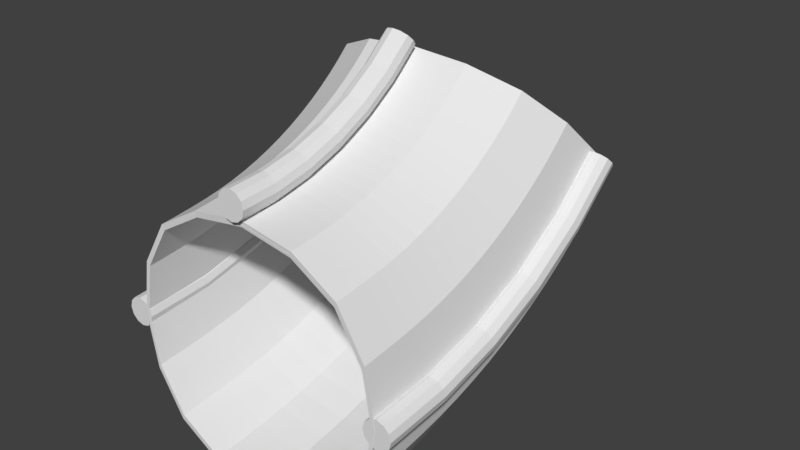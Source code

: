 # Source: DownwardCurveV2.blend  (saved by Blender 2.78.0; exported with 4.5.12 LTS)
import bpy
from mathutils import Matrix  # noqa: F401  (used for matrix-valued properties, if any)

bpy.ops.wm.read_factory_settings(use_empty=True)
scene = bpy.context.scene
scene.name = 'Scene'

# ---- collections
col_collection_1 = bpy.data.collections.new('Collection 1'); scene.collection.children.link(col_collection_1)

# ---- world
world_world = bpy.data.worlds.new('World'); scene.world = world_world
world_world.color = (0.05088, 0.05088, 0.05088)
world_world.use_sun_shadow = False
world_world.sun_shadow_jitter_overblur = 0.0
world_world.cycles.sampling_method = 'MANUAL'

# ---- meshes
me_torus = bpy.data.meshes.new('Torus')
me_torus.from_pydata([(1.05, 0.0, 0.0), (1.043, 0.0, 0.025), (1.025, 0.0, 0.0433), (1.0, 0.0, 0.05), (0.975, 0.0, 0.0433), (0.9567, 0.0, 0.025), (0.95, 0.0, 6.123e-18), (0.9567, 0.0, -0.025), (0.975, 0.0, -0.0433), (1.0, 0.0, -0.05), (1.025, 0.0, -0.0433), (1.043, 0.0, -0.025), (1.041, 0.1371, 0.0), (1.034, 0.1362, 0.025), (1.016, 0.1338, 0.0433), (0.9914, 0.1305, 0.05), (0.9667, 0.1273, 0.0433), (0.9485, 0.1249, 0.025), (0.9419, 0.124, 6.123e-18), (0.9485, 0.1249, -0.025), (0.9667, 0.1273, -0.0433), (0.9914, 0.1305, -0.05), (1.016, 0.1338, -0.0433), (1.034, 0.1362, -0.025), (1.014, 0.2718, 0.0), (1.008, 0.27, 0.025), (0.9901, 0.2653, 0.0433), (0.9659, 0.2588, 0.05), (0.9418, 0.2523, 0.0433), (0.9241, 0.2476, 0.025), (0.9176, 0.2459, 6.123e-18), (0.9241, 0.2476, -0.025), (0.9418, 0.2523, -0.0433), (0.9659, 0.2588, -0.05), (0.9901, 0.2653, -0.0433), (1.008, 0.27, -0.025), (0.9701, 0.4018, 0.0), (0.9639, 0.3993, 0.025), (0.947, 0.3923, 0.0433), (0.9239, 0.3827, 0.05), (0.9008, 0.3731, 0.0433), (0.8839, 0.3661, 0.025), (0.8777, 0.3635, 6.123e-18), (0.8839, 0.3661, -0.025), (0.9008, 0.3731, -0.0433), (0.9239, 0.3827, -0.05), (0.947, 0.3923, -0.0433), (0.9639, 0.3993, -0.025), (0.9093, 0.525, 0.0), (0.9035, 0.5217, 0.025), (0.8877, 0.5125, 0.0433), (0.866, 0.5, 0.05), (0.8444, 0.4875, 0.0433), (0.8285, 0.4783, 0.025), (0.8227, 0.475, 6.123e-18), (0.8285, 0.4783, -0.025), (0.8444, 0.4875, -0.0433), (0.866, 0.5, -0.05), (0.8877, 0.5125, -0.0433), (0.9035, 0.5217, -0.025), (0.833, 0.6392, 0.0), (0.8277, 0.6351, 0.025), (0.8132, 0.624, 0.0433), (0.7934, 0.6088, 0.05), (0.7735, 0.5935, 0.0433), (0.759, 0.5824, 0.025), (0.7537, 0.5783, 6.123e-18), (0.759, 0.5824, -0.025), (0.7735, 0.5935, -0.0433), (0.7934, 0.6088, -0.05), (0.8132, 0.624, -0.0433), (0.8277, 0.6351, -0.025), (0.7425, 0.7425, 0.0), (0.7377, 0.7377, 0.025), (0.7248, 0.7248, 0.0433), (0.7071, 0.7071, 0.05), (0.6894, 0.6894, 0.0433), (0.6765, 0.6765, 0.025), (0.6718, 0.6718, 6.123e-18), (0.6765, 0.6765, -0.025), (0.6894, 0.6894, -0.0433), (0.7071, 0.7071, -0.05), (0.7248, 0.7248, -0.0433), (0.7377, 0.7377, -0.025)], [], [(0, 12, 13, 1), (1, 13, 14, 2), (2, 14, 15, 3), (3, 15, 16, 4), (4, 16, 17, 5), (5, 17, 18, 6), (6, 18, 19, 7), (7, 19, 20, 8), (8, 20, 21, 9), (9, 21, 22, 10), (10, 22, 23, 11), (0, 11, 23, 12), (12, 24, 25, 13), (13, 25, 26, 14), (14, 26, 27, 15), (15, 27, 28, 16), (16, 28, 29, 17), (17, 29, 30, 18), (18, 30, 31, 19), (19, 31, 32, 20), (20, 32, 33, 21), (21, 33, 34, 22), (22, 34, 35, 23), (23, 35, 24, 12), (24, 36, 37, 25), (25, 37, 38, 26), (26, 38, 39, 27), (27, 39, 40, 28), (28, 40, 41, 29), (29, 41, 42, 30), (30, 42, 43, 31), (31, 43, 44, 32), (32, 44, 45, 33), (33, 45, 46, 34), (34, 46, 47, 35), (35, 47, 36, 24), (36, 48, 49, 37), (37, 49, 50, 38), (38, 50, 51, 39), (39, 51, 52, 40), (40, 52, 53, 41), (41, 53, 54, 42), (42, 54, 55, 43), (43, 55, 56, 44), (44, 56, 57, 45), (45, 57, 58, 46), (46, 58, 59, 47), (47, 59, 48, 36), (48, 60, 61, 49), (49, 61, 62, 50), (50, 62, 63, 51), (51, 63, 64, 52), (52, 64, 65, 53), (53, 65, 66, 54), (54, 66, 67, 55), (55, 67, 68, 56), (56, 68, 69, 57), (57, 69, 70, 58), (58, 70, 71, 59), (59, 71, 60, 48), (60, 72, 73, 61), (61, 73, 74, 62), (62, 74, 75, 63), (63, 75, 76, 64), (64, 76, 77, 65), (65, 77, 78, 66), (66, 78, 79, 67), (67, 79, 80, 68), (68, 80, 81, 69), (69, 81, 82, 70), (70, 82, 83, 71), (71, 83, 72, 60), (0, 1, 2, 3, 4, 5, 6, 7, 8, 9, 10, 11), (73, 72, 83, 82, 81, 80, 79, 78, 77, 76, 75, 74)])
me_torus.use_remesh_preserve_volume = False
me_torus.use_remesh_preserve_attributes = False
me_torus.use_mirror_vertex_groups = False
me_torus.update()
me_circle_000 = bpy.data.meshes.new('Circle.000')
me_circle_000.from_pydata([(0.3605, 0.9459, -0.3754), (0.3155, 0.8882, -0.3754), (0.2165, 1.064, -0.3471), (0.4083, 1.001, -0.3754), (0.5046, 0.8276, -0.3471), (0.4652, 0.7772, -0.3471), (0.1658, 0.9992, -0.3471), (0.2702, 1.126, -0.3471), (0.5464, 0.8761, -0.3471), (0.1981, 0.7028, -0.3754), (0.1652, 0.6375, -0.3754), (0.03377, 0.7907, -0.3471), (0.2342, 0.7665, -0.3754), (0.3625, 0.615, -0.3471), (0.3337, 0.5578, -0.3471), (-0.003252, 0.7172, -0.3471), (0.07434, 0.8623, -0.3471), (0.3941, 0.6707, -0.3471), (0.08628, 0.4328, -0.3754), (0.06676, 0.3623, -0.3754), (-0.09207, 0.4869, -0.3471), (0.1092, 0.5023, -0.3754), (0.2646, 0.3787, -0.3471), (0.2475, 0.317, -0.3471), (-0.114, 0.4076, -0.3471), (-0.06624, 0.5651, -0.3471), (0.2847, 0.4395, -0.3471), (0.02836, 0.1461, -0.3754), (0.02027, 0.07316, -0.3754), (-0.1572, 0.1644, -0.3471), (0.03822, 0.2188, -0.3754), (0.2139, 0.1279, -0.3471), (0.2069, 0.06401, -0.3471), (-0.1663, 0.0823, -0.3471), (-0.1461, 0.2461, -0.3471), (0.2226, 0.1914, -0.3471), (0.3605, 0.9459, 0.4718), (0.5046, 0.8276, 0.4435), (0.4083, 1.001, 0.4718), (0.2165, 1.064, 0.4435), (0.3155, 0.8882, 0.4718), (0.4652, 0.7772, 0.4435), (0.5464, 0.8761, 0.4435), (0.2702, 1.126, 0.4435), (0.1658, 0.9992, 0.4435), (0.1981, 0.7028, 0.4718), (0.3625, 0.615, 0.4435), (0.2342, 0.7665, 0.4718), (0.03377, 0.7907, 0.4435), (0.1652, 0.6375, 0.4718), (0.3337, 0.5578, 0.4435), (0.3941, 0.6707, 0.4435), (0.07434, 0.8623, 0.4435), (-0.003252, 0.7172, 0.4435), (0.08628, 0.4328, 0.4718), (0.2646, 0.3787, 0.4435), (0.1092, 0.5023, 0.4718), (-0.09207, 0.4869, 0.4435), (0.06676, 0.3623, 0.4718), (0.2475, 0.317, 0.4435), (0.2847, 0.4395, 0.4435), (-0.06624, 0.5651, 0.4435), (-0.114, 0.4076, 0.4435), (0.02836, 0.1461, 0.4718), (0.2139, 0.1279, 0.4435), (0.03822, 0.2188, 0.4718), (-0.1572, 0.1644, 0.4435), (0.02027, 0.07316, 0.4718), (0.2069, 0.06401, 0.4435), (0.2226, 0.1914, 0.4435), (-0.1461, 0.2461, 0.4435), (-0.1663, 0.0823, 0.4435), (0.7207, 0.6503, 0.0482), (0.6967, 0.67, -0.1212), (0.7536, 0.6884, 0.0482), (0.6967, 0.67, 0.2176), (0.6897, 0.6106, 0.0482), (0.6648, 0.6291, -0.1212), (0.7305, 0.7092, -0.1212), (0.7305, 0.7092, 0.2176), (0.6648, 0.6291, 0.2176), (0.6091, 0.4832, 0.0482), (0.5817, 0.4978, -0.1212), (0.6338, 0.527, 0.0482), (0.5817, 0.4978, 0.2176), (0.5864, 0.4383, 0.0482), (0.5583, 0.4515, -0.1212), (0.6072, 0.543, -0.1212), (0.6072, 0.543, 0.2176), (0.5583, 0.4515, 0.2176), (0.5322, 0.2976, 0.0482), (0.5024, 0.3066, -0.1212), (0.5479, 0.3453, 0.0482), (0.5024, 0.3066, 0.2176), (0.5187, 0.2491, 0.0482), (0.4886, 0.2566, -0.1212), (0.5187, 0.3558, -0.1212), (0.5187, 0.3558, 0.2176), (0.4886, 0.2566, 0.2176), (0.0003479, 1.241, 0.0482), (0.02436, 1.222, -0.1212), (-0.05875, 1.166, 0.0482), (0.02436, 1.222, 0.2176), (0.06308, 1.314, 0.0482), (0.0861, 1.293, -0.1212), (-0.0338, 1.147, -0.1212), (-0.0338, 1.147, 0.2176), (0.0861, 1.293, 0.2176), (0.4923, 0.1005, 0.0482), (0.4614, 0.1035, -0.1212), (0.4991, 0.1504, 0.0482), (0.4614, 0.1035, 0.2176), (0.4868, 0.0503, 0.0482), (0.4557, 0.05182, -0.1212), (0.4684, 0.155, -0.1212), (0.4684, 0.155, 0.2176), (0.4557, 0.05182, 0.2176), (-0.2128, 0.9225, 0.0482), (-0.1854, 0.9078, -0.1212), (-0.256, 0.8367, 0.0482), (-0.1854, 0.9078, 0.2176), (-0.1654, 1.006, 0.0482), (-0.1388, 0.9901, -0.1212), (-0.2279, 0.8234, -0.1212), (-0.2279, 0.8234, 0.2176), (-0.1388, 0.9901, 0.2176), (-0.3596, 0.5681, 0.0482), (-0.3299, 0.559, -0.1212), (-0.3852, 0.4755, 0.0482), (-0.3299, 0.559, 0.2176), (-0.3295, 0.6593, 0.0482), (-0.3002, 0.6488, -0.1212), (-0.3551, 0.4679, -0.1212), (-0.3551, 0.4679, 0.2176), (-0.3002, 0.6488, 0.2176), (-0.4356, 0.1918, 0.0482), (-0.4047, 0.1888, -0.1212), (-0.4462, 0.09602, 0.0482), (-0.4047, 0.1888, 0.2176), (-0.4227, 0.2871, 0.0482), (-0.3919, 0.2826, -0.1212), (-0.4151, 0.0945, -0.1212), (-0.4151, 0.0945, 0.2176), (-0.3919, 0.2826, 0.2176), (0.3718, 0.9453, -0.3754), (0.3268, 0.8876, -0.3754), (0.2277, 1.064, -0.3471), (0.4196, 1.001, -0.3754), (0.5159, 0.8271, -0.3471), (0.4765, 0.7766, -0.3471), (0.1771, 0.9987, -0.3471), (0.2815, 1.126, -0.3471), (0.5577, 0.8756, -0.3471), (0.2094, 0.7023, -0.3754), (0.1765, 0.6369, -0.3754), (0.04504, 0.7902, -0.3471), (0.2455, 0.766, -0.3754), (0.3738, 0.6145, -0.3471), (0.345, 0.5573, -0.3471), (0.008024, 0.7166, -0.3471), (0.08562, 0.8618, -0.3471), (0.4053, 0.6702, -0.3471), (0.09756, 0.4323, -0.3754), (0.07804, 0.3617, -0.3754), (-0.08079, 0.4864, -0.3471), (0.1205, 0.5018, -0.3754), (0.2759, 0.3782, -0.3471), (0.2588, 0.3165, -0.3471), (-0.1028, 0.407, -0.3471), (-0.05497, 0.5646, -0.3471), (0.296, 0.439, -0.3471), (0.03963, 0.1456, -0.3754), (0.03155, 0.07263, -0.3754), (-0.146, 0.1639, -0.3471), (0.04949, 0.2182, -0.3754), (0.2252, 0.1273, -0.3471), (0.2181, 0.06348, -0.3471), (-0.1551, 0.08177, -0.3471), (-0.1349, 0.2456, -0.3471), (0.2338, 0.1909, -0.3471), (0.3718, 0.9453, 0.4718), (0.5159, 0.8271, 0.4435), (0.4196, 1.001, 0.4718), (0.2277, 1.064, 0.4435), (0.3268, 0.8876, 0.4718), (0.4765, 0.7766, 0.4435), (0.5577, 0.8756, 0.4435), (0.2815, 1.126, 0.4435), (0.1771, 0.9987, 0.4435), (0.2094, 0.7023, 0.4718), (0.3738, 0.6145, 0.4435), (0.2455, 0.766, 0.4718), (0.04504, 0.7902, 0.4435), (0.1765, 0.6369, 0.4718), (0.345, 0.5573, 0.4435), (0.4053, 0.6702, 0.4435), (0.08562, 0.8618, 0.4435), (0.008024, 0.7166, 0.4435), (0.09756, 0.4323, 0.4718), (0.2759, 0.3782, 0.4435), (0.1205, 0.5018, 0.4718), (-0.08079, 0.4864, 0.4435), (0.07804, 0.3617, 0.4718), (0.2588, 0.3165, 0.4435), (0.296, 0.439, 0.4435), (-0.05497, 0.5646, 0.4435), (-0.1028, 0.407, 0.4435), (0.03963, 0.1456, 0.4718), (0.2252, 0.1273, 0.4435), (0.04949, 0.2182, 0.4718), (-0.146, 0.1639, 0.4435), (0.03155, 0.07263, 0.4718), (0.2181, 0.06348, 0.4435), (0.2338, 0.1909, 0.4435), (-0.1349, 0.2456, 0.4435), (-0.1551, 0.08177, 0.4435), (0.732, 0.6498, 0.0482), (0.708, 0.6695, -0.1212), (0.7648, 0.6879, 0.0482), (0.708, 0.6695, 0.2176), (0.701, 0.6101, 0.0482), (0.6761, 0.6286, -0.1212), (0.7418, 0.7087, -0.1212), (0.7418, 0.7087, 0.2176), (0.6761, 0.6286, 0.2176), (0.6203, 0.4827, 0.0482), (0.5929, 0.4973, -0.1212), (0.6451, 0.5265, 0.0482), (0.5929, 0.4973, 0.2176), (0.5977, 0.4377, 0.0482), (0.5696, 0.451, -0.1212), (0.6185, 0.5424, -0.1212), (0.6185, 0.5424, 0.2176), (0.5696, 0.451, 0.2176), (0.5434, 0.297, 0.0482), (0.5137, 0.306, -0.1212), (0.5592, 0.3448, 0.0482), (0.5137, 0.306, 0.2176), (0.53, 0.2485, 0.0482), (0.4999, 0.2561, -0.1212), (0.53, 0.3553, -0.1212), (0.53, 0.3553, 0.2176), (0.4999, 0.2561, 0.2176), (0.01162, 1.241, 0.0482), (0.03563, 1.221, -0.1212), (-0.04747, 1.165, 0.0482), (0.03563, 1.221, 0.2176), (0.07436, 1.314, 0.0482), (0.09737, 1.293, -0.1212), (-0.02252, 1.147, -0.1212), (-0.02252, 1.147, 0.2176), (0.09737, 1.293, 0.2176), (0.5036, 0.09994, 0.0482), (0.4727, 0.103, -0.1212), (0.5104, 0.1499, 0.0482), (0.4727, 0.103, 0.2176), (0.498, 0.04976, 0.0482), (0.4669, 0.05129, -0.1212), (0.4797, 0.1544, -0.1212), (0.4797, 0.1544, 0.2176), (0.4669, 0.05129, 0.2176), (-0.2015, 0.922, 0.0482), (-0.1741, 0.9073, -0.1212), (-0.2447, 0.8362, 0.0482), (-0.1741, 0.9073, 0.2176), (-0.1542, 1.006, 0.0482), (-0.1275, 0.9896, -0.1212), (-0.2166, 0.8229, -0.1212), (-0.2166, 0.8229, 0.2176), (-0.1275, 0.9896, 0.2176), (-0.3483, 0.5675, 0.0482), (-0.3186, 0.5585, -0.1212), (-0.3739, 0.475, 0.0482), (-0.3186, 0.5585, 0.2176), (-0.3182, 0.6587, 0.0482), (-0.2889, 0.6483, -0.1212), (-0.3438, 0.4674, -0.1212), (-0.3438, 0.4674, 0.2176), (-0.2889, 0.6483, 0.2176), (-0.4243, 0.1913, 0.0482), (-0.3934, 0.1882, -0.1212), (-0.435, 0.09549, 0.0482), (-0.3934, 0.1882, 0.2176), (-0.4114, 0.2866, 0.0482), (-0.3807, 0.2821, -0.1212), (-0.4039, 0.09396, -0.1212), (-0.4039, 0.09396, 0.2176), (-0.3807, 0.2821, 0.2176), (0.5899, 0.6846, -0.2624), (0.6246, 0.7291, -0.2624), (0.6615, 0.7718, -0.2624), (0.4741, 0.4914, -0.2624), (0.4995, 0.5418, -0.2624), (0.5273, 0.5909, -0.2624), (0.3982, 0.2793, -0.2624), (0.4133, 0.3336, -0.2624), (0.4309, 0.3872, -0.2624), (0.3624, 0.05639, -0.2624), (0.3686, 0.1127, -0.2624), (0.3762, 0.1686, -0.2624), (0.04105, 1.092, -0.2624), (0.09639, 1.163, -0.2624), (0.1551, 1.231, -0.2624), (-0.1437, 0.7836, -0.2624), (-0.1032, 0.8639, -0.2624), (-0.05887, 0.9422, -0.2624), (-0.2647, 0.4453, -0.2624), (-0.2407, 0.532, -0.2624), (-0.2125, 0.6174, -0.2624), (-0.3218, 0.08992, -0.2624), (-0.3119, 0.1796, -0.2624), (-0.2998, 0.2689, -0.2624), (0.327, 1.186, -0.3471), (0.4588, 1.054, -0.3754), (0.5906, 0.9225, -0.3471), (0.1184, 0.9319, -0.3471), (0.2733, 0.8284, -0.3754), (0.4283, 0.7248, -0.3471), (-0.03662, 0.6419, -0.3471), (0.1356, 0.5706, -0.3754), (0.3078, 0.4993, -0.3471), (-0.1321, 0.3272, -0.3471), (0.05072, 0.2909, -0.3754), (0.2335, 0.2545, -0.3471), (-0.1744, -6.852e-08, -0.3471), (0.01307, -2.925e-08, -0.3754), (0.2006, 1.003e-08, -0.3471), (0.5899, 0.6846, 0.3588), (0.6246, 0.7291, 0.3588), (0.6615, 0.7718, 0.3588), (0.4741, 0.4914, 0.3588), (0.4995, 0.5418, 0.3588), (0.5273, 0.5909, 0.3588), (0.3982, 0.2793, 0.3588), (0.4133, 0.3336, 0.3588), (0.4309, 0.3872, 0.3588), (0.3624, 0.05639, 0.3588), (0.3686, 0.1127, 0.3588), (0.3762, 0.1686, 0.3588), (0.04105, 1.092, 0.3588), (0.09639, 1.163, 0.3588), (0.1551, 1.231, 0.3588), (-0.1437, 0.7836, 0.3588), (-0.1032, 0.8639, 0.3588), (-0.05887, 0.9422, 0.3588), (-0.2647, 0.4453, 0.3588), (-0.2407, 0.532, 0.3588), (-0.2125, 0.6174, 0.3588), (-0.3218, 0.08992, 0.3588), (-0.3119, 0.1796, 0.3588), (-0.2998, 0.2689, 0.3588), (0.327, 1.186, 0.4435), (0.4588, 1.054, 0.4718), (0.5906, 0.9225, 0.4435), (0.1184, 0.9319, 0.4435), (0.2733, 0.8284, 0.4718), (0.4283, 0.7248, 0.4435), (-0.03662, 0.6419, 0.4435), (0.1356, 0.5706, 0.4718), (0.3078, 0.4993, 0.4435), (-0.1321, 0.3272, 0.4435), (0.05072, 0.2909, 0.4718), (0.2335, 0.2545, 0.4435), (-0.1744, -6.852e-08, 0.4435), (0.01307, -2.925e-08, 0.4718), (0.2006, 1.003e-08, 0.4435), (0.7663, 0.7468, 0.2176), (0.7882, 0.7248, 0.0482), (0.7663, 0.7468, -0.1212), (0.6349, 0.5867, 0.2176), (0.6608, 0.5695, 0.0482), (0.6349, 0.5867, -0.1212), (0.4506, 6.24e-08, -0.1212), (0.4818, 6.895e-08, 0.0482), (0.4506, 6.24e-08, 0.2176), (-0.4244, -1.209e-07, 0.2176), (-0.4557, -1.274e-07, 0.0482), (-0.4244, -1.209e-07, -0.1212), (0.5373, 0.4042, 0.2176), (0.566, 0.3923, 0.0482), (0.5373, 0.4042, -0.1212), (0.1513, 1.362, -0.1212), (0.1293, 1.384, 0.0482), (0.1513, 1.362, 0.2176), (0.4772, 0.206, 0.2176), (0.5077, 0.2, 0.0482), (0.4772, 0.206, -0.1212), (-0.08823, 1.07, -0.1212), (-0.1141, 1.087, 0.0482), (-0.08823, 1.07, 0.2176), (-0.2662, 0.737, -0.1212), (-0.2949, 0.7489, 0.0482), (-0.2662, 0.737, 0.2176), (-0.3758, 0.3757, -0.1212), (-0.4063, 0.3818, 0.0482), (-0.3758, 0.3757, 0.2176), (0.6012, 0.6841, -0.2624), (0.6359, 0.7286, -0.2624), (0.6728, 0.7713, -0.2624), (0.4854, 0.4909, -0.2624), (0.5107, 0.5412, -0.2624), (0.5386, 0.5903, -0.2624), (0.4095, 0.2787, -0.2624), (0.4245, 0.3331, -0.2624), (0.4422, 0.3867, -0.2624), (0.3736, 0.05586, -0.2624), (0.3799, 0.1121, -0.2624), (0.3875, 0.1681, -0.2624), (0.05232, 1.091, -0.2624), (0.1077, 1.162, -0.2624), (0.1664, 1.23, -0.2624), (-0.1324, 0.783, -0.2624), (-0.09193, 0.8634, -0.2624), (-0.04759, 0.9416, -0.2624), (-0.2534, 0.4448, -0.2624), (-0.2294, 0.5315, -0.2624), (-0.2012, 0.6169, -0.2624), (-0.3106, 0.08939, -0.2624), (-0.3006, 0.1791, -0.2624), (-0.2885, 0.2684, -0.2624), (0.3383, 1.186, -0.3471), (0.47, 1.054, -0.3754), (0.6018, 0.922, -0.3471), (0.1297, 0.9314, -0.3471), (0.2846, 0.8278, -0.3754), (0.4396, 0.7243, -0.3471), (-0.02534, 0.6414, -0.3471), (0.1468, 0.57, -0.3754), (0.319, 0.4987, -0.3471), (-0.1208, 0.3267, -0.3471), (0.062, 0.2903, -0.3754), (0.2448, 0.254, -0.3471), (-0.1632, -0.0005324, -0.3471), (0.02434, -0.0005323, -0.3754), (0.2118, -0.0005323, -0.3471), (0.6012, 0.6841, 0.3588), (0.6359, 0.7286, 0.3588), (0.6728, 0.7713, 0.3588), (0.4854, 0.4909, 0.3588), (0.5107, 0.5412, 0.3588), (0.5386, 0.5903, 0.3588), (0.4095, 0.2787, 0.3588), (0.4245, 0.3331, 0.3588), (0.4422, 0.3867, 0.3588), (0.3736, 0.05586, 0.3588), (0.3799, 0.1121, 0.3588), (0.3875, 0.1681, 0.3588), (0.05232, 1.091, 0.3588), (0.1077, 1.162, 0.3588), (0.1664, 1.23, 0.3588), (-0.1324, 0.783, 0.3588), (-0.09193, 0.8634, 0.3588), (-0.04759, 0.9416, 0.3588), (-0.2534, 0.4448, 0.3588), (-0.2294, 0.5315, 0.3588), (-0.2012, 0.6169, 0.3588), (-0.3106, 0.08939, 0.3588), (-0.3006, 0.1791, 0.3588), (-0.2885, 0.2684, 0.3588), (0.3383, 1.186, 0.4435), (0.47, 1.054, 0.4718), (0.6018, 0.922, 0.4435), (0.1297, 0.9314, 0.4435), (0.2846, 0.8278, 0.4718), (0.4396, 0.7243, 0.4435), (-0.02534, 0.6414, 0.4435), (0.1468, 0.57, 0.4718), (0.319, 0.4987, 0.4435), (-0.1208, 0.3267, 0.4435), (0.062, 0.2903, 0.4718), (0.2448, 0.254, 0.4435), (-0.1632, -0.0005324, 0.4435), (0.02434, -0.0005323, 0.4718), (0.2118, -0.0005323, 0.4435), (0.7776, 0.7463, 0.2176), (0.7995, 0.7243, 0.0482), (0.7776, 0.7463, -0.1212), (0.6462, 0.5862, 0.2176), (0.672, 0.569, 0.0482), (0.6462, 0.5862, -0.1212), (0.4618, -0.0005322, -0.1212), (0.4931, -0.0005322, 0.0482), (0.4618, -0.0005322, 0.2176), (-0.4132, -0.0005324, 0.2176), (-0.4444, -0.0005324, 0.0482), (-0.4132, -0.0005324, -0.1212), (0.5486, 0.4036, 0.2176), (0.5773, 0.3917, 0.0482), (0.5486, 0.4036, -0.1212), (0.1625, 1.361, -0.1212), (0.1406, 1.383, 0.0482), (0.1625, 1.361, 0.2176), (0.4885, 0.2055, 0.2176), (0.519, 0.1994, 0.0482), (0.4885, 0.2055, -0.1212), (-0.07696, 1.069, -0.1212), (-0.1028, 1.087, 0.0482), (-0.07696, 1.069, 0.2176), (-0.2549, 0.7365, -0.1212), (-0.2836, 0.7484, 0.0482), (-0.2549, 0.7365, 0.2176), (-0.3645, 0.3752, -0.1212), (-0.395, 0.3812, 0.0482), (-0.3645, 0.3752, 0.2176), (0.7004, 0.8127, -0.2624), (0.5575, 0.6385, -0.2624), (0.4512, 0.4398, -0.2624), (0.3858, 0.2242, -0.2624), (0.3568, 4.277e-08, -0.2624), (0.2172, 1.296, -0.2624), (-0.01075, 1.018, -0.2624), (-0.1801, 0.7013, -0.2624), (-0.2844, 0.3575, -0.2624), (-0.3307, -1.013e-07, -0.2624), (0.7004, 0.8127, 0.3588), (0.5575, 0.6385, 0.3588), (0.4512, 0.4398, 0.3588), (0.3858, 0.2242, 0.3588), (0.3568, 4.277e-08, 0.3588), (0.2172, 1.296, 0.3588), (-0.01075, 1.018, 0.3588), (-0.1801, 0.7013, 0.3588), (-0.2844, 0.3575, 0.3588), (-0.3307, -1.013e-07, 0.3588), (0.7117, 0.8122, -0.2624), (0.5687, 0.638, -0.2624), (0.4625, 0.4393, -0.2624), (0.3971, 0.2237, -0.2624), (0.3681, -0.0005323, -0.2624), (0.2284, 1.295, -0.2624), (0.0005236, 1.018, -0.2624), (-0.1688, 0.7008, -0.2624), (-0.2731, 0.357, -0.2624), (-0.3194, -0.0005324, -0.2624), (0.7117, 0.8122, 0.3588), (0.5687, 0.638, 0.3588), (0.4625, 0.4393, 0.3588), (0.3971, 0.2237, 0.3588), (0.3681, -0.0005323, 0.3588), (0.2284, 1.295, 0.3588), (0.0005236, 1.018, 0.3588), (-0.1688, 0.7008, 0.3588), (-0.2731, 0.357, 0.3588), (-0.3194, -0.0005324, 0.3588), (0.3605, 0.9459, -0.3654), (0.3155, 0.8882, -0.3654), (0.2189, 1.062, -0.3377), (0.4083, 1.001, -0.3654), (0.5021, 0.8296, -0.3376), (0.4626, 0.779, -0.3376), (0.1684, 0.9973, -0.3377), (0.2726, 1.124, -0.3377), (0.5441, 0.8783, -0.3376), (0.1982, 0.7028, -0.3654), (0.1652, 0.6375, -0.3654), (0.0366, 0.7892, -0.3377), (0.2342, 0.7665, -0.3654), (0.3597, 0.6165, -0.3376), (0.3308, 0.5591, -0.3376), (-0.0003447, 0.7158, -0.3377), (0.0771, 0.8607, -0.3377), (0.3913, 0.6723, -0.3376), (0.0863, 0.4328, -0.3654), (0.06678, 0.3623, -0.3654), (-0.08899, 0.486, -0.3377), (0.1093, 0.5023, -0.3654), (0.2616, 0.3796, -0.3376), (0.2445, 0.3178, -0.3376), (-0.1109, 0.4068, -0.3377), (-0.06322, 0.564, -0.3377), (0.2817, 0.4406, -0.3376), (0.02837, 0.1461, -0.3654), (0.02028, 0.07316, -0.3654), (-0.154, 0.164, -0.3377), (0.03823, 0.2188, -0.3654), (0.2108, 0.1283, -0.3376), (0.2037, 0.06434, -0.3376), (-0.1632, 0.08197, -0.3376), (-0.143, 0.2456, -0.3377), (0.2194, 0.1919, -0.3376), (0.3605, 0.9459, 0.4618), (0.5021, 0.8296, 0.434), (0.4083, 1.001, 0.4618), (0.2189, 1.062, 0.4341), (0.3155, 0.8882, 0.4618), (0.4626, 0.779, 0.434), (0.5441, 0.8783, 0.434), (0.2726, 1.124, 0.4341), (0.1684, 0.9973, 0.4341), (0.1982, 0.7028, 0.4618), (0.3597, 0.6165, 0.434), (0.2342, 0.7665, 0.4618), (0.0366, 0.7892, 0.4341), (0.1652, 0.6375, 0.4618), (0.3308, 0.5591, 0.434), (0.3913, 0.6723, 0.434), (0.0771, 0.8607, 0.4341), (-0.0003447, 0.7158, 0.4341), (0.0863, 0.4328, 0.4618), (0.2616, 0.3796, 0.434), (0.1093, 0.5023, 0.4618), (-0.08899, 0.486, 0.4341), (0.06678, 0.3623, 0.4618), (0.2445, 0.3178, 0.434), (0.2817, 0.4406, 0.434), (-0.06322, 0.564, 0.4341), (-0.1109, 0.4068, 0.4341), (0.02837, 0.1461, 0.4618), (0.2108, 0.1283, 0.434), (0.03823, 0.2188, 0.4618), (-0.154, 0.164, 0.4341), (0.02028, 0.07316, 0.4618), (0.2037, 0.06434, 0.434), (0.2194, 0.1919, 0.434), (-0.143, 0.2456, 0.4341), (-0.1632, 0.08197, 0.434), (0.713, 0.6566, 0.0482), (0.6895, 0.6759, -0.1175), (0.7461, 0.6951, 0.0482), (0.6895, 0.6759, 0.2139), (0.6817, 0.6166, 0.0482), (0.6573, 0.6347, -0.1175), (0.7237, 0.7155, -0.1175), (0.7237, 0.7155, 0.2139), (0.6573, 0.6347, 0.2139), (0.6002, 0.4879, 0.0482), (0.5735, 0.5022, -0.1175), (0.6253, 0.5321, 0.0482), (0.5735, 0.5022, 0.2139), (0.5774, 0.4425, 0.0482), (0.55, 0.4555, -0.1175), (0.5992, 0.5477, -0.1175), (0.5992, 0.5477, 0.2139), (0.55, 0.4555, 0.2139), (0.5226, 0.3005, 0.0482), (0.4936, 0.3093, -0.1175), (0.5385, 0.3487, 0.0482), (0.4936, 0.3093, 0.2139), (0.509, 0.2515, 0.0482), (0.4796, 0.2589, -0.1175), (0.51, 0.3589, -0.1175), (0.51, 0.3589, 0.2139), (0.4796, 0.2589, 0.2139), (0.008078, 1.235, 0.0482), (0.03153, 1.216, -0.1175), (-0.05072, 1.16, 0.0482), (0.03153, 1.216, 0.2139), (0.07049, 1.307, 0.0482), (0.09298, 1.287, -0.1175), (-0.02634, 1.142, -0.1175), (-0.02634, 1.142, 0.2139), (0.09298, 1.287, 0.2139), (0.4824, 0.1017, 0.0482), (0.4522, 0.1047, -0.1175), (0.4892, 0.1519, 0.0482), (0.4522, 0.1047, 0.2139), (0.4768, 0.05134, 0.0482), (0.4464, 0.05279, -0.1175), (0.4592, 0.1564, -0.1175), (0.4592, 0.1564, 0.2139), (0.4464, 0.05279, 0.2139), (-0.204, 0.9178, 0.0482), (-0.1772, 0.9035, -0.1175), (-0.2469, 0.8324, 0.0482), (-0.1772, 0.9035, 0.2139), (-0.1569, 1.001, 0.0482), (-0.1308, 0.9853, -0.1175), (-0.2195, 0.8194, -0.1175), (-0.2195, 0.8194, 0.2139), (-0.1308, 0.9853, 0.2139), (-0.35, 0.5652, 0.0482), (-0.321, 0.5564, -0.1175), (-0.3755, 0.4731, 0.0482), (-0.321, 0.5564, 0.2139), (-0.32, 0.6559, 0.0482), (-0.2915, 0.6457, -0.1175), (-0.3461, 0.4657, -0.1175), (-0.3461, 0.4657, 0.2139), (-0.2915, 0.6457, 0.2139), (-0.4257, 0.1906, 0.0482), (-0.3955, 0.1876, -0.1175), (-0.4363, 0.09498, 0.0482), (-0.3955, 0.1876, 0.2139), (-0.4128, 0.2856, 0.0482), (-0.3828, 0.2812, -0.1175), (-0.4059, 0.09353, -0.1175), (-0.4059, 0.09353, 0.2139), (-0.3828, 0.2812, 0.2139), (0.3718, 0.9453, -0.3654), (0.3268, 0.8876, -0.3654), (0.2302, 1.062, -0.3377), (0.4196, 1.001, -0.3654), (0.5134, 0.8291, -0.3376), (0.4739, 0.7785, -0.3376), (0.1797, 0.9968, -0.3377), (0.2839, 1.124, -0.3377), (0.5553, 0.8777, -0.3376), (0.2094, 0.7023, -0.3654), (0.1765, 0.6369, -0.3654), (0.04788, 0.7887, -0.3377), (0.2455, 0.766, -0.3654), (0.371, 0.616, -0.3376), (0.3421, 0.5586, -0.3376), (0.01093, 0.7153, -0.3377), (0.08838, 0.8602, -0.3377), (0.4026, 0.6718, -0.3376), (0.09758, 0.4323, -0.3654), (0.07806, 0.3617, -0.3654), (-0.07771, 0.4854, -0.3377), (0.1205, 0.5018, -0.3654), (0.2729, 0.3791, -0.3376), (0.2558, 0.3172, -0.3376), (-0.09963, 0.4063, -0.3377), (-0.05194, 0.5635, -0.3377), (0.293, 0.44, -0.3376), (0.03965, 0.1456, -0.3654), (0.03155, 0.07263, -0.3654), (-0.1428, 0.1635, -0.3377), (0.04951, 0.2182, -0.3654), (0.2221, 0.1277, -0.3376), (0.215, 0.06381, -0.3376), (-0.1519, 0.08144, -0.3376), (-0.1317, 0.2451, -0.3377), (0.2307, 0.1914, -0.3376), (0.3718, 0.9453, 0.4618), (0.5134, 0.8291, 0.434), (0.4196, 1.001, 0.4618), (0.2302, 1.062, 0.4341), (0.3268, 0.8876, 0.4618), (0.4739, 0.7785, 0.434), (0.5553, 0.8777, 0.434), (0.2839, 1.124, 0.4341), (0.1797, 0.9968, 0.4341), (0.2094, 0.7023, 0.4618), (0.371, 0.616, 0.434), (0.2455, 0.766, 0.4618), (0.04788, 0.7887, 0.4341), (0.1765, 0.6369, 0.4618), (0.3421, 0.5586, 0.434), (0.4026, 0.6718, 0.434), (0.08838, 0.8602, 0.4341), (0.01093, 0.7153, 0.4341), (0.09758, 0.4323, 0.4618), (0.2729, 0.3791, 0.434), (0.1205, 0.5018, 0.4618), (-0.07771, 0.4854, 0.4341), (0.07806, 0.3617, 0.4618), (0.2558, 0.3172, 0.434), (0.293, 0.44, 0.434), (-0.05194, 0.5635, 0.4341), (-0.09963, 0.4063, 0.4341), (0.03965, 0.1456, 0.4618), (0.2221, 0.1277, 0.434), (0.04951, 0.2182, 0.4618), (-0.1428, 0.1635, 0.4341), (0.03155, 0.07263, 0.4618), (0.215, 0.06381, 0.434), (0.2307, 0.1914, 0.434), (-0.1317, 0.2451, 0.4341), (-0.1519, 0.08144, 0.434), (0.7242, 0.6561, 0.0482), (0.7008, 0.6753, -0.1175), (0.7574, 0.6946, 0.0482), (0.7008, 0.6753, 0.2139), (0.693, 0.616, 0.0482), (0.6686, 0.6341, -0.1175), (0.7349, 0.7149, -0.1175), (0.7349, 0.7149, 0.2139), (0.6686, 0.6341, 0.2139), (0.6115, 0.4874, 0.0482), (0.5848, 0.5017, -0.1175), (0.6365, 0.5316, 0.0482), (0.5848, 0.5017, 0.2139), (0.5887, 0.442, 0.0482), (0.5612, 0.455, -0.1175), (0.6105, 0.5472, -0.1175), (0.6105, 0.5472, 0.2139), (0.5612, 0.455, 0.2139), (0.5339, 0.2999, 0.0482), (0.5048, 0.3087, -0.1175), (0.5498, 0.3482, 0.0482), (0.5048, 0.3087, 0.2139), (0.5203, 0.251, 0.0482), (0.4909, 0.2583, -0.1175), (0.5212, 0.3584, -0.1175), (0.5212, 0.3584, 0.2139), (0.4909, 0.2583, 0.2139), (0.01935, 1.235, 0.0482), (0.04281, 1.215, -0.1175), (-0.03944, 1.159, 0.0482), (0.04281, 1.215, 0.2139), (0.08177, 1.307, 0.0482), (0.1043, 1.287, -0.1175), (-0.01507, 1.141, -0.1175), (-0.01507, 1.141, 0.2139), (0.1043, 1.287, 0.2139), (0.4937, 0.1012, 0.0482), (0.4635, 0.1041, -0.1175), (0.5005, 0.1514, 0.0482), (0.4635, 0.1041, 0.2139), (0.4881, 0.05081, 0.0482), (0.4577, 0.05225, -0.1175), (0.4705, 0.1558, -0.1175), (0.4705, 0.1558, 0.2139), (0.4577, 0.05225, 0.2139), (-0.1927, 0.9172, 0.0482), (-0.1659, 0.9029, -0.1175), (-0.2357, 0.8319, 0.0482), (-0.1659, 0.9029, 0.2139), (-0.1456, 1.0, 0.0482), (-0.1196, 0.9848, -0.1175), (-0.2082, 0.8189, -0.1175), (-0.2082, 0.8189, 0.2139), (-0.1196, 0.9848, 0.2139), (-0.3387, 0.5646, 0.0482), (-0.3097, 0.5558, -0.1175), (-0.3642, 0.4725, 0.0482), (-0.3097, 0.5558, 0.2139), (-0.3088, 0.6554, 0.0482), (-0.2802, 0.6451, -0.1175), (-0.3348, 0.4652, -0.1175), (-0.3348, 0.4652, 0.2139), (-0.2802, 0.6451, 0.2139), (-0.4144, 0.1901, 0.0482), (-0.3842, 0.1871, -0.1175), (-0.425, 0.09445, 0.0482), (-0.3842, 0.1871, 0.2139), (-0.4015, 0.2851, 0.0482), (-0.3715, 0.2806, -0.1175), (-0.3946, 0.093, -0.1175), (-0.3946, 0.093, 0.2139), (-0.3715, 0.2806, 0.2139), (0.5845, 0.6887, -0.255), (0.6194, 0.7334, -0.255), (0.6565, 0.7764, -0.255), (0.468, 0.4943, -0.255), (0.4935, 0.545, -0.255), (0.5215, 0.5943, -0.255), (0.3917, 0.2809, -0.255), (0.4068, 0.3356, -0.255), (0.4246, 0.3895, -0.255), (0.3556, 0.0571, -0.255), (0.3619, 0.1135, -0.255), (0.3695, 0.1697, -0.255), (0.0465, 1.088, -0.2551), (0.1016, 1.158, -0.2551), (0.1602, 1.226, -0.2551), (-0.1375, 0.7807, -0.2551), (-0.09722, 0.8607, -0.2551), (-0.05305, 0.9387, -0.2551), (-0.2581, 0.4437, -0.2551), (-0.2342, 0.53, -0.2551), (-0.2061, 0.6151, -0.2551), (-0.3151, 0.08922, -0.2551), (-0.3052, 0.1788, -0.2551), (-0.2931, 0.2679, -0.2551), (0.3293, 1.184, -0.3377), (0.4588, 1.054, -0.3654), (0.5883, 0.9247, -0.3376), (0.1211, 0.9301, -0.3377), (0.2734, 0.8283, -0.3654), (0.4257, 0.7266, -0.3376), (-0.03365, 0.6407, -0.3377), (0.1356, 0.5706, -0.3654), (0.3048, 0.5005, -0.3376), (-0.1289, 0.3266, -0.3377), (0.05074, 0.2909, -0.3654), (0.2304, 0.2551, -0.3376), (-0.1712, -0.000322, -0.3377), (0.01316, -9.185e-06, -0.3654), (0.1975, 0.0003028, -0.3376), (0.5845, 0.6887, 0.3514), (0.6194, 0.7334, 0.3514), (0.6565, 0.7764, 0.3514), (0.468, 0.4943, 0.3514), (0.4935, 0.545, 0.3514), (0.5215, 0.5943, 0.3514), (0.3917, 0.2809, 0.3514), (0.4068, 0.3356, 0.3514), (0.4246, 0.3895, 0.3514), (0.3556, 0.0571, 0.3514), (0.3619, 0.1135, 0.3514), (0.3695, 0.1697, 0.3514), (0.0465, 1.088, 0.3515), (0.1016, 1.158, 0.3515), (0.1602, 1.226, 0.3515), (-0.1375, 0.7807, 0.3515), (-0.09722, 0.8607, 0.3515), (-0.05305, 0.9387, 0.3515), (-0.2581, 0.4437, 0.3515), (-0.2342, 0.53, 0.3515), (-0.2061, 0.6151, 0.3515), (-0.3151, 0.08922, 0.3515), (-0.3052, 0.1788, 0.3515), (-0.2931, 0.2679, 0.3515), (0.3293, 1.184, 0.4341), (0.4588, 1.054, 0.4618), (0.5883, 0.9247, 0.434), (0.1211, 0.9301, 0.4341), (0.2734, 0.8283, 0.4618), (0.4257, 0.7266, 0.434), (-0.03365, 0.6407, 0.4341), (0.1356, 0.5706, 0.4618), (0.3048, 0.5005, 0.434), (-0.1289, 0.3266, 0.4341), (0.05074, 0.2909, 0.4618), (0.2304, 0.2551, 0.434), (-0.1712, -0.000322, 0.4341), (0.01316, -9.185e-06, 0.4618), (0.1975, 0.0003028, 0.434), (0.7596, 0.7532, 0.2139), (0.781, 0.7317, 0.0482), (0.7596, 0.7532, -0.1175), (0.6272, 0.5919, 0.2139), (0.6524, 0.575, 0.0482), (0.6272, 0.5919, -0.1175), (0.4414, 0.0009074, -0.1174), (0.4719, 0.00098, 0.0482), (0.4414, 0.0009074, 0.2138), (-0.4152, -0.0009108, 0.2139), (-0.4457, -0.0009801, 0.0482), (-0.4152, -0.0009108, -0.1175), (0.5288, 0.4077, 0.2139), (0.5568, 0.3961, 0.0482), (0.5288, 0.4077, -0.1175), (0.158, 1.355, -0.1175), (0.1366, 1.377, 0.0482), (0.158, 1.355, 0.2139), (0.4681, 0.2078, 0.2139), (0.4979, 0.2019, 0.0482), (0.4681, 0.2078, -0.1175), (-0.08052, 1.065, -0.1175), (-0.1057, 1.082, 0.0482), (-0.08052, 1.065, 0.2139), (-0.2576, 0.7334, -0.1175), (-0.2857, 0.7451, 0.0482), (-0.2576, 0.7334, 0.2139), (-0.3667, 0.3739, -0.1175), (-0.3965, 0.3798, 0.0482), (-0.3667, 0.3739, 0.2139), (0.5958, 0.6881, -0.255), (0.6307, 0.7329, -0.255), (0.6678, 0.7758, -0.255), (0.4793, 0.4937, -0.255), (0.5048, 0.5444, -0.255), (0.5328, 0.5938, -0.255), (0.4029, 0.2804, -0.255), (0.4181, 0.3351, -0.255), (0.4359, 0.3889, -0.255), (0.3669, 0.05656, -0.255), (0.3732, 0.1129, -0.255), (0.3808, 0.1691, -0.255), (0.05778, 1.087, -0.2551), (0.1129, 1.158, -0.2551), (0.1714, 1.226, -0.2551), (-0.1262, 0.7801, -0.2551), (-0.08594, 0.8602, -0.2551), (-0.04177, 0.9382, -0.2551), (-0.2468, 0.4431, -0.2551), (-0.2229, 0.5295, -0.2551), (-0.1948, 0.6146, -0.2551), (-0.3038, 0.08869, -0.2551), (-0.2939, 0.1783, -0.2551), (-0.2818, 0.2673, -0.2551), (0.3406, 1.183, -0.3377), (0.4701, 1.054, -0.3654), (0.5995, 0.9242, -0.3376), (0.1323, 0.9296, -0.3377), (0.2846, 0.8278, -0.3654), (0.437, 0.726, -0.3376), (-0.02237, 0.6401, -0.3377), (0.1469, 0.57, -0.3654), (0.3161, 0.4999, -0.3376), (-0.1176, 0.3261, -0.3377), (0.06202, 0.2903, -0.3654), (0.2417, 0.2546, -0.3376), (-0.1599, -0.0008543, -0.3377), (0.02443, -0.0005415, -0.3654), (0.2088, -0.0002295, -0.3376), (0.5958, 0.6881, 0.3514), (0.6307, 0.7329, 0.3514), (0.6678, 0.7758, 0.3514), (0.4793, 0.4937, 0.3514), (0.5048, 0.5444, 0.3514), (0.5328, 0.5938, 0.3514), (0.4029, 0.2804, 0.3514), (0.4181, 0.3351, 0.3514), (0.4359, 0.3889, 0.3514), (0.3669, 0.05656, 0.3514), (0.3732, 0.1129, 0.3514), (0.3808, 0.1691, 0.3514), (0.05778, 1.087, 0.3515), (0.1129, 1.158, 0.3515), (0.1714, 1.226, 0.3515), (-0.1262, 0.7801, 0.3515), (-0.08594, 0.8602, 0.3515), (-0.04177, 0.9382, 0.3515), (-0.2468, 0.4431, 0.3515), (-0.2229, 0.5295, 0.3515), (-0.1948, 0.6146, 0.3515), (-0.3038, 0.08869, 0.3515), (-0.2939, 0.1783, 0.3515), (-0.2818, 0.2673, 0.3515), (0.3406, 1.183, 0.4341), (0.4701, 1.054, 0.4618), (0.5995, 0.9242, 0.434), (0.1323, 0.9296, 0.4341), (0.2846, 0.8278, 0.4618), (0.437, 0.726, 0.434), (-0.02237, 0.6401, 0.4341), (0.1469, 0.57, 0.4618), (0.3161, 0.4999, 0.434), (-0.1176, 0.3261, 0.4341), (0.06202, 0.2903, 0.4618), (0.2417, 0.2546, 0.434), (-0.1599, -0.0008543, 0.4341), (0.02443, -0.0005415, 0.4618), (0.2088, -0.0002295, 0.434), (0.7708, 0.7527, 0.2139), (0.7923, 0.7312, 0.0482), (0.7708, 0.7527, -0.1175), (0.6385, 0.5914, 0.2139), (0.6637, 0.5745, 0.0482), (0.6385, 0.5914, -0.1175), (0.4526, 0.0003751, -0.1174), (0.4831, 0.0004477, 0.0482), (0.4526, 0.0003751, 0.2138), (-0.4039, -0.001443, 0.2139), (-0.4345, -0.001512, 0.0482), (-0.4039, -0.001443, -0.1175), (0.54, 0.4072, 0.2139), (0.5681, 0.3956, 0.0482), (0.54, 0.4072, -0.1175), (0.1693, 1.355, -0.1175), (0.1478, 1.376, 0.0482), (0.1693, 1.355, 0.2139), (0.4794, 0.2073, 0.2139), (0.5092, 0.2014, 0.0482), (0.4794, 0.2073, -0.1175), (-0.06924, 1.064, -0.1175), (-0.09447, 1.081, 0.0482), (-0.06924, 1.064, 0.2139), (-0.2464, 0.7329, -0.1175), (-0.2744, 0.7445, 0.0482), (-0.2464, 0.7329, 0.2139), (-0.3554, 0.3734, -0.1175), (-0.3852, 0.3793, 0.0482), (-0.3554, 0.3734, 0.2139), (0.6955, 0.8173, -0.255), (0.5518, 0.6423, -0.255), (0.445, 0.4424, -0.255), (0.3792, 0.2255, -0.255), (0.3502, 0.000655, -0.255), (0.2221, 1.291, -0.2551), (-0.005108, 1.014, -0.2551), (-0.1738, 0.6987, -0.2551), (-0.2777, 0.3562, -0.2551), (-0.3239, -0.0006709, -0.2551), (0.6955, 0.8173, 0.3514), (0.5518, 0.6423, 0.3514), (0.445, 0.4424, 0.3514), (0.3792, 0.2255, 0.3514), (0.3502, 0.000655, 0.3514), (0.2221, 1.291, 0.3515), (-0.005108, 1.014, 0.3515), (-0.1738, 0.6987, 0.3515), (-0.2777, 0.3562, 0.3515), (-0.3239, -0.0006709, 0.3515), (0.7068, 0.8168, -0.255), (0.5631, 0.6417, -0.255), (0.4563, 0.4419, -0.255), (0.3905, 0.225, -0.255), (0.3614, 0.0001227, -0.255), (0.2334, 1.291, -0.2551), (0.006168, 1.014, -0.2551), (-0.1626, 0.6982, -0.2551), (-0.2665, 0.3557, -0.2551), (-0.3126, -0.001203, -0.2551), (0.7068, 0.8168, 0.3514), (0.5631, 0.6417, 0.3514), (0.4563, 0.4419, 0.3514), (0.3905, 0.225, 0.3514), (0.3614, 0.0001227, 0.3514), (0.2334, 1.291, 0.3515), (0.006168, 1.014, 0.3515), (-0.1626, 0.6982, 0.3515), (-0.2665, 0.3557, 0.3515), (-0.3126, -0.001203, 0.3515)], [], [(0, 4, 5, 1), (1, 5, 317, 316), (4, 289, 288, 5), (5, 288, 505, 317), (0, 1, 6, 2), (2, 6, 300, 301), (1, 316, 315, 6), (6, 315, 510, 300), (0, 2, 7, 3), (3, 7, 312, 313), (2, 301, 302, 7), (7, 302, 509, 312), (0, 3, 8, 4), (4, 8, 290, 289), (3, 313, 314, 8), (8, 314, 504, 290), (9, 13, 14, 10), (10, 14, 320, 319), (13, 292, 291, 14), (14, 291, 506, 320), (9, 10, 15, 11), (11, 15, 303, 304), (10, 319, 318, 15), (15, 318, 511, 303), (9, 11, 16, 12), (12, 16, 315, 316), (11, 304, 305, 16), (16, 305, 510, 315), (9, 12, 17, 13), (13, 17, 293, 292), (12, 316, 317, 17), (17, 317, 505, 293), (18, 22, 23, 19), (19, 23, 323, 322), (22, 295, 294, 23), (23, 294, 507, 323), (18, 19, 24, 20), (20, 24, 306, 307), (19, 322, 321, 24), (24, 321, 512, 306), (18, 20, 25, 21), (21, 25, 318, 319), (20, 307, 308, 25), (25, 308, 511, 318), (18, 21, 26, 22), (22, 26, 296, 295), (21, 319, 320, 26), (26, 320, 506, 296), (27, 31, 32, 28), (28, 32, 326, 325), (31, 298, 297, 32), (32, 297, 508, 326), (27, 28, 33, 29), (29, 33, 309, 310), (28, 325, 324, 33), (33, 324, 513, 309), (27, 29, 34, 30), (30, 34, 321, 322), (29, 310, 311, 34), (34, 311, 512, 321), (27, 30, 35, 31), (31, 35, 299, 298), (30, 322, 323, 35), (35, 323, 507, 299), (36, 40, 41, 37), (37, 41, 327, 328), (40, 355, 356, 41), (41, 356, 515, 327), (36, 37, 42, 38), (38, 42, 353, 352), (37, 328, 329, 42), (42, 329, 514, 353), (36, 38, 43, 39), (39, 43, 341, 340), (38, 352, 351, 43), (43, 351, 519, 341), (36, 39, 44, 40), (40, 44, 354, 355), (39, 340, 339, 44), (44, 339, 520, 354), (45, 49, 50, 46), (46, 50, 330, 331), (49, 358, 359, 50), (50, 359, 516, 330), (45, 46, 51, 47), (47, 51, 356, 355), (46, 331, 332, 51), (51, 332, 515, 356), (45, 47, 52, 48), (48, 52, 344, 343), (47, 355, 354, 52), (52, 354, 520, 344), (45, 48, 53, 49), (49, 53, 357, 358), (48, 343, 342, 53), (53, 342, 521, 357), (54, 58, 59, 55), (55, 59, 333, 334), (58, 361, 362, 59), (59, 362, 517, 333), (54, 55, 60, 56), (56, 60, 359, 358), (55, 334, 335, 60), (60, 335, 516, 359), (54, 56, 61, 57), (57, 61, 347, 346), (56, 358, 357, 61), (61, 357, 521, 347), (54, 57, 62, 58), (58, 62, 360, 361), (57, 346, 345, 62), (62, 345, 522, 360), (63, 67, 68, 64), (64, 68, 336, 337), (67, 364, 365, 68), (68, 365, 518, 336), (63, 64, 69, 65), (65, 69, 362, 361), (64, 337, 338, 69), (69, 338, 517, 362), (63, 65, 70, 66), (66, 70, 350, 349), (65, 361, 360, 70), (70, 360, 522, 350), (63, 66, 71, 67), (67, 71, 363, 364), (66, 349, 348, 71), (71, 348, 523, 363), (72, 76, 77, 73), (73, 77, 288, 289), (76, 370, 371, 77), (77, 371, 505, 288), (72, 73, 78, 74), (74, 78, 368, 367), (73, 289, 290, 78), (78, 290, 504, 368), (72, 74, 79, 75), (75, 79, 329, 328), (74, 367, 366, 79), (79, 366, 514, 329), (72, 75, 80, 76), (76, 80, 369, 370), (75, 328, 327, 80), (80, 327, 515, 369), (81, 85, 86, 82), (82, 86, 291, 292), (85, 379, 380, 86), (86, 380, 506, 291), (81, 82, 87, 83), (83, 87, 371, 370), (82, 292, 293, 87), (87, 293, 505, 371), (81, 83, 88, 84), (84, 88, 332, 331), (83, 370, 369, 88), (88, 369, 515, 332), (81, 84, 89, 85), (85, 89, 378, 379), (84, 331, 330, 89), (89, 330, 516, 378), (90, 94, 95, 91), (91, 95, 294, 295), (94, 385, 386, 95), (95, 386, 507, 294), (90, 91, 96, 92), (92, 96, 380, 379), (91, 295, 296, 96), (96, 296, 506, 380), (90, 92, 97, 93), (93, 97, 335, 334), (92, 379, 378, 97), (97, 378, 516, 335), (90, 93, 98, 94), (94, 98, 384, 385), (93, 334, 333, 98), (98, 333, 517, 384), (99, 103, 104, 100), (100, 104, 302, 301), (103, 382, 381, 104), (104, 381, 509, 302), (99, 100, 105, 101), (101, 105, 387, 388), (100, 301, 300, 105), (105, 300, 510, 387), (99, 101, 106, 102), (102, 106, 339, 340), (101, 388, 389, 106), (106, 389, 520, 339), (99, 102, 107, 103), (103, 107, 383, 382), (102, 340, 341, 107), (107, 341, 519, 383), (108, 112, 113, 109), (109, 113, 297, 298), (112, 373, 372, 113), (113, 372, 508, 297), (108, 109, 114, 110), (110, 114, 386, 385), (109, 298, 299, 114), (114, 299, 507, 386), (108, 110, 115, 111), (111, 115, 338, 337), (110, 385, 384, 115), (115, 384, 517, 338), (108, 111, 116, 112), (112, 116, 374, 373), (111, 337, 336, 116), (116, 336, 518, 374), (117, 121, 122, 118), (118, 122, 305, 304), (121, 388, 387, 122), (122, 387, 510, 305), (117, 118, 123, 119), (119, 123, 390, 391), (118, 304, 303, 123), (123, 303, 511, 390), (117, 119, 124, 120), (120, 124, 342, 343), (119, 391, 392, 124), (124, 392, 521, 342), (117, 120, 125, 121), (121, 125, 389, 388), (120, 343, 344, 125), (125, 344, 520, 389), (126, 130, 131, 127), (127, 131, 308, 307), (130, 391, 390, 131), (131, 390, 511, 308), (126, 127, 132, 128), (128, 132, 393, 394), (127, 307, 306, 132), (132, 306, 512, 393), (126, 128, 133, 129), (129, 133, 345, 346), (128, 394, 395, 133), (133, 395, 522, 345), (126, 129, 134, 130), (130, 134, 392, 391), (129, 346, 347, 134), (134, 347, 521, 392), (135, 139, 140, 136), (136, 140, 311, 310), (139, 394, 393, 140), (140, 393, 512, 311), (135, 136, 141, 137), (137, 141, 377, 376), (136, 310, 309, 141), (141, 309, 513, 377), (135, 137, 142, 138), (138, 142, 348, 349), (137, 376, 375, 142), (142, 375, 523, 348), (135, 138, 143, 139), (139, 143, 395, 394), (138, 349, 350, 143), (143, 350, 522, 395), (144, 148, 149, 145), (145, 149, 425, 424), (148, 397, 396, 149), (149, 396, 525, 425), (144, 145, 150, 146), (146, 150, 408, 409), (145, 424, 423, 150), (150, 423, 530, 408), (144, 146, 151, 147), (147, 151, 420, 421), (146, 409, 410, 151), (151, 410, 529, 420), (144, 147, 152, 148), (148, 152, 398, 397), (147, 421, 422, 152), (152, 422, 524, 398), (153, 157, 158, 154), (154, 158, 428, 427), (157, 400, 399, 158), (158, 399, 526, 428), (153, 154, 159, 155), (155, 159, 411, 412), (154, 427, 426, 159), (159, 426, 531, 411), (153, 155, 160, 156), (156, 160, 423, 424), (155, 412, 413, 160), (160, 413, 530, 423), (153, 156, 161, 157), (157, 161, 401, 400), (156, 424, 425, 161), (161, 425, 525, 401), (162, 166, 167, 163), (163, 167, 431, 430), (166, 403, 402, 167), (167, 402, 527, 431), (162, 163, 168, 164), (164, 168, 414, 415), (163, 430, 429, 168), (168, 429, 532, 414), (162, 164, 169, 165), (165, 169, 426, 427), (164, 415, 416, 169), (169, 416, 531, 426), (162, 165, 170, 166), (166, 170, 404, 403), (165, 427, 428, 170), (170, 428, 526, 404), (171, 175, 176, 172), (172, 176, 434, 433), (175, 406, 405, 176), (176, 405, 528, 434), (171, 172, 177, 173), (173, 177, 417, 418), (172, 433, 432, 177), (177, 432, 533, 417), (171, 173, 178, 174), (174, 178, 429, 430), (173, 418, 419, 178), (178, 419, 532, 429), (171, 174, 179, 175), (175, 179, 407, 406), (174, 430, 431, 179), (179, 431, 527, 407), (180, 184, 185, 181), (181, 185, 435, 436), (184, 463, 464, 185), (185, 464, 535, 435), (180, 181, 186, 182), (182, 186, 461, 460), (181, 436, 437, 186), (186, 437, 534, 461), (180, 182, 187, 183), (183, 187, 449, 448), (182, 460, 459, 187), (187, 459, 539, 449), (180, 183, 188, 184), (184, 188, 462, 463), (183, 448, 447, 188), (188, 447, 540, 462), (189, 193, 194, 190), (190, 194, 438, 439), (193, 466, 467, 194), (194, 467, 536, 438), (189, 190, 195, 191), (191, 195, 464, 463), (190, 439, 440, 195), (195, 440, 535, 464), (189, 191, 196, 192), (192, 196, 452, 451), (191, 463, 462, 196), (196, 462, 540, 452), (189, 192, 197, 193), (193, 197, 465, 466), (192, 451, 450, 197), (197, 450, 541, 465), (198, 202, 203, 199), (199, 203, 441, 442), (202, 469, 470, 203), (203, 470, 537, 441), (198, 199, 204, 200), (200, 204, 467, 466), (199, 442, 443, 204), (204, 443, 536, 467), (198, 200, 205, 201), (201, 205, 455, 454), (200, 466, 465, 205), (205, 465, 541, 455), (198, 201, 206, 202), (202, 206, 468, 469), (201, 454, 453, 206), (206, 453, 542, 468), (207, 211, 212, 208), (208, 212, 444, 445), (211, 472, 473, 212), (212, 473, 538, 444), (207, 208, 213, 209), (209, 213, 470, 469), (208, 445, 446, 213), (213, 446, 537, 470), (207, 209, 214, 210), (210, 214, 458, 457), (209, 469, 468, 214), (214, 468, 542, 458), (207, 210, 215, 211), (211, 215, 471, 472), (210, 457, 456, 215), (215, 456, 543, 471), (216, 220, 221, 217), (217, 221, 396, 397), (220, 478, 479, 221), (221, 479, 525, 396), (216, 217, 222, 218), (218, 222, 476, 475), (217, 397, 398, 222), (222, 398, 524, 476), (216, 218, 223, 219), (219, 223, 437, 436), (218, 475, 474, 223), (223, 474, 534, 437), (216, 219, 224, 220), (220, 224, 477, 478), (219, 436, 435, 224), (224, 435, 535, 477), (225, 229, 230, 226), (226, 230, 399, 400), (229, 487, 488, 230), (230, 488, 526, 399), (225, 226, 231, 227), (227, 231, 479, 478), (226, 400, 401, 231), (231, 401, 525, 479), (225, 227, 232, 228), (228, 232, 440, 439), (227, 478, 477, 232), (232, 477, 535, 440), (225, 228, 233, 229), (229, 233, 486, 487), (228, 439, 438, 233), (233, 438, 536, 486), (234, 238, 239, 235), (235, 239, 402, 403), (238, 493, 494, 239), (239, 494, 527, 402), (234, 235, 240, 236), (236, 240, 488, 487), (235, 403, 404, 240), (240, 404, 526, 488), (234, 236, 241, 237), (237, 241, 443, 442), (236, 487, 486, 241), (241, 486, 536, 443), (234, 237, 242, 238), (238, 242, 492, 493), (237, 442, 441, 242), (242, 441, 537, 492), (243, 247, 248, 244), (244, 248, 410, 409), (247, 490, 489, 248), (248, 489, 529, 410), (243, 244, 249, 245), (245, 249, 495, 496), (244, 409, 408, 249), (249, 408, 530, 495), (243, 245, 250, 246), (246, 250, 447, 448), (245, 496, 497, 250), (250, 497, 540, 447), (243, 246, 251, 247), (247, 251, 491, 490), (246, 448, 449, 251), (251, 449, 539, 491), (252, 256, 257, 253), (253, 257, 405, 406), (256, 481, 480, 257), (257, 480, 528, 405), (252, 253, 258, 254), (254, 258, 494, 493), (253, 406, 407, 258), (258, 407, 527, 494), (252, 254, 259, 255), (255, 259, 446, 445), (254, 493, 492, 259), (259, 492, 537, 446), (252, 255, 260, 256), (256, 260, 482, 481), (255, 445, 444, 260), (260, 444, 538, 482), (261, 265, 266, 262), (262, 266, 413, 412), (265, 496, 495, 266), (266, 495, 530, 413), (261, 262, 267, 263), (263, 267, 498, 499), (262, 412, 411, 267), (267, 411, 531, 498), (261, 263, 268, 264), (264, 268, 450, 451), (263, 499, 500, 268), (268, 500, 541, 450), (261, 264, 269, 265), (265, 269, 497, 496), (264, 451, 452, 269), (269, 452, 540, 497), (270, 274, 275, 271), (271, 275, 416, 415), (274, 499, 498, 275), (275, 498, 531, 416), (270, 271, 276, 272), (272, 276, 501, 502), (271, 415, 414, 276), (276, 414, 532, 501), (270, 272, 277, 273), (273, 277, 453, 454), (272, 502, 503, 277), (277, 503, 542, 453), (270, 273, 278, 274), (274, 278, 500, 499), (273, 454, 455, 278), (278, 455, 541, 500), (279, 283, 284, 280), (280, 284, 419, 418), (283, 502, 501, 284), (284, 501, 532, 419), (279, 280, 285, 281), (281, 285, 485, 484), (280, 418, 417, 285), (285, 417, 533, 485), (279, 281, 286, 282), (282, 286, 456, 457), (281, 484, 483, 286), (286, 483, 543, 456), (279, 282, 287, 283), (283, 287, 503, 502), (282, 457, 458, 287), (287, 458, 542, 503), (544, 545, 549, 548), (545, 860, 861, 549), (548, 549, 832, 833), (549, 861, 1049, 832), (544, 546, 550, 545), (546, 845, 844, 550), (545, 550, 859, 860), (550, 844, 1054, 859), (544, 547, 551, 546), (547, 857, 856, 551), (546, 551, 846, 845), (551, 856, 1053, 846), (544, 548, 552, 547), (548, 833, 834, 552), (547, 552, 858, 857), (552, 834, 1048, 858), (553, 554, 558, 557), (554, 863, 864, 558), (557, 558, 835, 836), (558, 864, 1050, 835), (553, 555, 559, 554), (555, 848, 847, 559), (554, 559, 862, 863), (559, 847, 1055, 862), (553, 556, 560, 555), (556, 860, 859, 560), (555, 560, 849, 848), (560, 859, 1054, 849), (553, 557, 561, 556), (557, 836, 837, 561), (556, 561, 861, 860), (561, 837, 1049, 861), (562, 563, 567, 566), (563, 866, 867, 567), (566, 567, 838, 839), (567, 867, 1051, 838), (562, 564, 568, 563), (564, 851, 850, 568), (563, 568, 865, 866), (568, 850, 1056, 865), (562, 565, 569, 564), (565, 863, 862, 569), (564, 569, 852, 851), (569, 862, 1055, 852), (562, 566, 570, 565), (566, 839, 840, 570), (565, 570, 864, 863), (570, 840, 1050, 864), (571, 572, 576, 575), (572, 869, 870, 576), (575, 576, 841, 842), (576, 870, 1052, 841), (571, 573, 577, 572), (573, 854, 853, 577), (572, 577, 868, 869), (577, 853, 1057, 868), (571, 574, 578, 573), (574, 866, 865, 578), (573, 578, 855, 854), (578, 865, 1056, 855), (571, 575, 579, 574), (575, 842, 843, 579), (574, 579, 867, 866), (579, 843, 1051, 867), (580, 581, 585, 584), (581, 872, 871, 585), (584, 585, 900, 899), (585, 871, 1059, 900), (580, 582, 586, 581), (582, 896, 897, 586), (581, 586, 873, 872), (586, 897, 1058, 873), (580, 583, 587, 582), (583, 884, 885, 587), (582, 587, 895, 896), (587, 885, 1063, 895), (580, 584, 588, 583), (584, 899, 898, 588), (583, 588, 883, 884), (588, 898, 1064, 883), (589, 590, 594, 593), (590, 875, 874, 594), (593, 594, 903, 902), (594, 874, 1060, 903), (589, 591, 595, 590), (591, 899, 900, 595), (590, 595, 876, 875), (595, 900, 1059, 876), (589, 592, 596, 591), (592, 887, 888, 596), (591, 596, 898, 899), (596, 888, 1064, 898), (589, 593, 597, 592), (593, 902, 901, 597), (592, 597, 886, 887), (597, 901, 1065, 886), (598, 599, 603, 602), (599, 878, 877, 603), (602, 603, 906, 905), (603, 877, 1061, 906), (598, 600, 604, 599), (600, 902, 903, 604), (599, 604, 879, 878), (604, 903, 1060, 879), (598, 601, 605, 600), (601, 890, 891, 605), (600, 605, 901, 902), (605, 891, 1065, 901), (598, 602, 606, 601), (602, 905, 904, 606), (601, 606, 889, 890), (606, 904, 1066, 889), (607, 608, 612, 611), (608, 881, 880, 612), (611, 612, 909, 908), (612, 880, 1062, 909), (607, 609, 613, 608), (609, 905, 906, 613), (608, 613, 882, 881), (613, 906, 1061, 882), (607, 610, 614, 609), (610, 893, 894, 614), (609, 614, 904, 905), (614, 894, 1066, 904), (607, 611, 615, 610), (611, 908, 907, 615), (610, 615, 892, 893), (615, 907, 1067, 892), (616, 617, 621, 620), (617, 833, 832, 621), (620, 621, 915, 914), (621, 832, 1049, 915), (616, 618, 622, 617), (618, 911, 912, 622), (617, 622, 834, 833), (622, 912, 1048, 834), (616, 619, 623, 618), (619, 872, 873, 623), (618, 623, 910, 911), (623, 873, 1058, 910), (616, 620, 624, 619), (620, 914, 913, 624), (619, 624, 871, 872), (624, 913, 1059, 871), (625, 626, 630, 629), (626, 836, 835, 630), (629, 630, 924, 923), (630, 835, 1050, 924), (625, 627, 631, 626), (627, 914, 915, 631), (626, 631, 837, 836), (631, 915, 1049, 837), (625, 628, 632, 627), (628, 875, 876, 632), (627, 632, 913, 914), (632, 876, 1059, 913), (625, 629, 633, 628), (629, 923, 922, 633), (628, 633, 874, 875), (633, 922, 1060, 874), (634, 635, 639, 638), (635, 839, 838, 639), (638, 639, 930, 929), (639, 838, 1051, 930), (634, 636, 640, 635), (636, 923, 924, 640), (635, 640, 840, 839), (640, 924, 1050, 840), (634, 637, 641, 636), (637, 878, 879, 641), (636, 641, 922, 923), (641, 879, 1060, 922), (634, 638, 642, 637), (638, 929, 928, 642), (637, 642, 877, 878), (642, 928, 1061, 877), (643, 644, 648, 647), (644, 845, 846, 648), (647, 648, 925, 926), (648, 846, 1053, 925), (643, 645, 649, 644), (645, 932, 931, 649), (644, 649, 844, 845), (649, 931, 1054, 844), (643, 646, 650, 645), (646, 884, 883, 650), (645, 650, 933, 932), (650, 883, 1064, 933), (643, 647, 651, 646), (647, 926, 927, 651), (646, 651, 885, 884), (651, 927, 1063, 885), (652, 653, 657, 656), (653, 842, 841, 657), (656, 657, 916, 917), (657, 841, 1052, 916), (652, 654, 658, 653), (654, 929, 930, 658), (653, 658, 843, 842), (658, 930, 1051, 843), (652, 655, 659, 654), (655, 881, 882, 659), (654, 659, 928, 929), (659, 882, 1061, 928), (652, 656, 660, 655), (656, 917, 918, 660), (655, 660, 880, 881), (660, 918, 1062, 880), (661, 662, 666, 665), (662, 848, 849, 666), (665, 666, 931, 932), (666, 849, 1054, 931), (661, 663, 667, 662), (663, 935, 934, 667), (662, 667, 847, 848), (667, 934, 1055, 847), (661, 664, 668, 663), (664, 887, 886, 668), (663, 668, 936, 935), (668, 886, 1065, 936), (661, 665, 669, 664), (665, 932, 933, 669), (664, 669, 888, 887), (669, 933, 1064, 888), (670, 671, 675, 674), (671, 851, 852, 675), (674, 675, 934, 935), (675, 852, 1055, 934), (670, 672, 676, 671), (672, 938, 937, 676), (671, 676, 850, 851), (676, 937, 1056, 850), (670, 673, 677, 672), (673, 890, 889, 677), (672, 677, 939, 938), (677, 889, 1066, 939), (670, 674, 678, 673), (674, 935, 936, 678), (673, 678, 891, 890), (678, 936, 1065, 891), (679, 680, 684, 683), (680, 854, 855, 684), (683, 684, 937, 938), (684, 855, 1056, 937), (679, 681, 685, 680), (681, 920, 921, 685), (680, 685, 853, 854), (685, 921, 1057, 853), (679, 682, 686, 681), (682, 893, 892, 686), (681, 686, 919, 920), (686, 892, 1067, 919), (679, 683, 687, 682), (683, 938, 939, 687), (682, 687, 894, 893), (687, 939, 1066, 894), (688, 689, 693, 692), (689, 968, 969, 693), (692, 693, 940, 941), (693, 969, 1069, 940), (688, 690, 694, 689), (690, 953, 952, 694), (689, 694, 967, 968), (694, 952, 1074, 967), (688, 691, 695, 690), (691, 965, 964, 695), (690, 695, 954, 953), (695, 964, 1073, 954), (688, 692, 696, 691), (692, 941, 942, 696), (691, 696, 966, 965), (696, 942, 1068, 966), (697, 698, 702, 701), (698, 971, 972, 702), (701, 702, 943, 944), (702, 972, 1070, 943), (697, 699, 703, 698), (699, 956, 955, 703), (698, 703, 970, 971), (703, 955, 1075, 970), (697, 700, 704, 699), (700, 968, 967, 704), (699, 704, 957, 956), (704, 967, 1074, 957), (697, 701, 705, 700), (701, 944, 945, 705), (700, 705, 969, 968), (705, 945, 1069, 969), (706, 707, 711, 710), (707, 974, 975, 711), (710, 711, 946, 947), (711, 975, 1071, 946), (706, 708, 712, 707), (708, 959, 958, 712), (707, 712, 973, 974), (712, 958, 1076, 973), (706, 709, 713, 708), (709, 971, 970, 713), (708, 713, 960, 959), (713, 970, 1075, 960), (706, 710, 714, 709), (710, 947, 948, 714), (709, 714, 972, 971), (714, 948, 1070, 972), (715, 716, 720, 719), (716, 977, 978, 720), (719, 720, 949, 950), (720, 978, 1072, 949), (715, 717, 721, 716), (717, 962, 961, 721), (716, 721, 976, 977), (721, 961, 1077, 976), (715, 718, 722, 717), (718, 974, 973, 722), (717, 722, 963, 962), (722, 973, 1076, 963), (715, 719, 723, 718), (719, 950, 951, 723), (718, 723, 975, 974), (723, 951, 1071, 975), (724, 725, 729, 728), (725, 980, 979, 729), (728, 729, 1008, 1007), (729, 979, 1079, 1008), (724, 726, 730, 725), (726, 1004, 1005, 730), (725, 730, 981, 980), (730, 1005, 1078, 981), (724, 727, 731, 726), (727, 992, 993, 731), (726, 731, 1003, 1004), (731, 993, 1083, 1003), (724, 728, 732, 727), (728, 1007, 1006, 732), (727, 732, 991, 992), (732, 1006, 1084, 991), (733, 734, 738, 737), (734, 983, 982, 738), (737, 738, 1011, 1010), (738, 982, 1080, 1011), (733, 735, 739, 734), (735, 1007, 1008, 739), (734, 739, 984, 983), (739, 1008, 1079, 984), (733, 736, 740, 735), (736, 995, 996, 740), (735, 740, 1006, 1007), (740, 996, 1084, 1006), (733, 737, 741, 736), (737, 1010, 1009, 741), (736, 741, 994, 995), (741, 1009, 1085, 994), (742, 743, 747, 746), (743, 986, 985, 747), (746, 747, 1014, 1013), (747, 985, 1081, 1014), (742, 744, 748, 743), (744, 1010, 1011, 748), (743, 748, 987, 986), (748, 1011, 1080, 987), (742, 745, 749, 744), (745, 998, 999, 749), (744, 749, 1009, 1010), (749, 999, 1085, 1009), (742, 746, 750, 745), (746, 1013, 1012, 750), (745, 750, 997, 998), (750, 1012, 1086, 997), (751, 752, 756, 755), (752, 989, 988, 756), (755, 756, 1017, 1016), (756, 988, 1082, 1017), (751, 753, 757, 752), (753, 1013, 1014, 757), (752, 757, 990, 989), (757, 1014, 1081, 990), (751, 754, 758, 753), (754, 1001, 1002, 758), (753, 758, 1012, 1013), (758, 1002, 1086, 1012), (751, 755, 759, 754), (755, 1016, 1015, 759), (754, 759, 1000, 1001), (759, 1015, 1087, 1000), (760, 761, 765, 764), (761, 941, 940, 765), (764, 765, 1023, 1022), (765, 940, 1069, 1023), (760, 762, 766, 761), (762, 1019, 1020, 766), (761, 766, 942, 941), (766, 1020, 1068, 942), (760, 763, 767, 762), (763, 980, 981, 767), (762, 767, 1018, 1019), (767, 981, 1078, 1018), (760, 764, 768, 763), (764, 1022, 1021, 768), (763, 768, 979, 980), (768, 1021, 1079, 979), (769, 770, 774, 773), (770, 944, 943, 774), (773, 774, 1032, 1031), (774, 943, 1070, 1032), (769, 771, 775, 770), (771, 1022, 1023, 775), (770, 775, 945, 944), (775, 1023, 1069, 945), (769, 772, 776, 771), (772, 983, 984, 776), (771, 776, 1021, 1022), (776, 984, 1079, 1021), (769, 773, 777, 772), (773, 1031, 1030, 777), (772, 777, 982, 983), (777, 1030, 1080, 982), (778, 779, 783, 782), (779, 947, 946, 783), (782, 783, 1038, 1037), (783, 946, 1071, 1038), (778, 780, 784, 779), (780, 1031, 1032, 784), (779, 784, 948, 947), (784, 1032, 1070, 948), (778, 781, 785, 780), (781, 986, 987, 785), (780, 785, 1030, 1031), (785, 987, 1080, 1030), (778, 782, 786, 781), (782, 1037, 1036, 786), (781, 786, 985, 986), (786, 1036, 1081, 985), (787, 788, 792, 791), (788, 953, 954, 792), (791, 792, 1033, 1034), (792, 954, 1073, 1033), (787, 789, 793, 788), (789, 1040, 1039, 793), (788, 793, 952, 953), (793, 1039, 1074, 952), (787, 790, 794, 789), (790, 992, 991, 794), (789, 794, 1041, 1040), (794, 991, 1084, 1041), (787, 791, 795, 790), (791, 1034, 1035, 795), (790, 795, 993, 992), (795, 1035, 1083, 993), (796, 797, 801, 800), (797, 950, 949, 801), (800, 801, 1024, 1025), (801, 949, 1072, 1024), (796, 798, 802, 797), (798, 1037, 1038, 802), (797, 802, 951, 950), (802, 1038, 1071, 951), (796, 799, 803, 798), (799, 989, 990, 803), (798, 803, 1036, 1037), (803, 990, 1081, 1036), (796, 800, 804, 799), (800, 1025, 1026, 804), (799, 804, 988, 989), (804, 1026, 1082, 988), (805, 806, 810, 809), (806, 956, 957, 810), (809, 810, 1039, 1040), (810, 957, 1074, 1039), (805, 807, 811, 806), (807, 1043, 1042, 811), (806, 811, 955, 956), (811, 1042, 1075, 955), (805, 808, 812, 807), (808, 995, 994, 812), (807, 812, 1044, 1043), (812, 994, 1085, 1044), (805, 809, 813, 808), (809, 1040, 1041, 813), (808, 813, 996, 995), (813, 1041, 1084, 996), (814, 815, 819, 818), (815, 959, 960, 819), (818, 819, 1042, 1043), (819, 960, 1075, 1042), (814, 816, 820, 815), (816, 1046, 1045, 820), (815, 820, 958, 959), (820, 1045, 1076, 958), (814, 817, 821, 816), (817, 998, 997, 821), (816, 821, 1047, 1046), (821, 997, 1086, 1047), (814, 818, 822, 817), (818, 1043, 1044, 822), (817, 822, 999, 998), (822, 1044, 1085, 999), (823, 824, 828, 827), (824, 962, 963, 828), (827, 828, 1045, 1046), (828, 963, 1076, 1045), (823, 825, 829, 824), (825, 1028, 1029, 829), (824, 829, 961, 962), (829, 1029, 1077, 961), (823, 826, 830, 825), (826, 1001, 1000, 830), (825, 830, 1027, 1028), (830, 1000, 1087, 1027), (823, 827, 831, 826), (827, 1046, 1047, 831), (826, 831, 1002, 1001), (831, 1047, 1086, 1002), (312, 509, 1053, 856), (313, 312, 856, 857), (314, 313, 857, 858), (504, 314, 858, 1048), (513, 324, 868, 1057), (324, 325, 869, 868), (325, 326, 870, 869), (326, 508, 1052, 870), (519, 351, 895, 1063), (351, 352, 896, 895), (352, 353, 897, 896), (353, 514, 1058, 897), (363, 523, 1067, 907), (364, 363, 907, 908), (365, 364, 908, 909), (518, 365, 909, 1062), (514, 366, 910, 1058), (366, 367, 911, 910), (367, 368, 912, 911), (368, 504, 1048, 912), (508, 372, 916, 1052), (372, 373, 917, 916), (373, 374, 918, 917), (374, 518, 1062, 918), (523, 375, 919, 1067), (375, 376, 920, 919), (376, 377, 921, 920), (377, 513, 1057, 921), (509, 381, 925, 1053), (381, 382, 926, 925), (382, 383, 927, 926), (383, 519, 1063, 927), (420, 529, 1073, 964), (421, 420, 964, 965), (422, 421, 965, 966), (524, 422, 966, 1068), (533, 432, 976, 1077), (432, 433, 977, 976), (433, 434, 978, 977), (434, 528, 1072, 978), (539, 459, 1003, 1083), (459, 460, 1004, 1003), (460, 461, 1005, 1004), (461, 534, 1078, 1005), (471, 543, 1087, 1015), (472, 471, 1015, 1016), (473, 472, 1016, 1017), (538, 473, 1017, 1082), (534, 474, 1018, 1078), (474, 475, 1019, 1018), (475, 476, 1020, 1019), (476, 524, 1068, 1020), (528, 480, 1024, 1072), (480, 481, 1025, 1024), (481, 482, 1026, 1025), (482, 538, 1082, 1026), (543, 483, 1027, 1087), (483, 484, 1028, 1027), (484, 485, 1029, 1028), (485, 533, 1077, 1029), (529, 489, 1033, 1073), (489, 490, 1034, 1033), (490, 491, 1035, 1034), (491, 539, 1083, 1035)])
me_circle_000.use_remesh_preserve_volume = False
me_circle_000.use_remesh_preserve_attributes = False
me_circle_000.use_mirror_vertex_groups = False
me_circle_000.update()
me_torus_002 = bpy.data.meshes.new('Torus.002')
me_torus_002.from_pydata([(-1.096, 1.096, 0.0), (-1.091, 1.091, 0.025), (-1.078, 1.078, 0.0433), (-1.061, 1.061, 0.05), (-1.043, 1.043, 0.0433), (-1.03, 1.03, 0.025), (-1.025, 1.025, 6.123e-18), (-1.03, 1.03, -0.025), (-1.043, 1.043, -0.0433), (-1.061, 1.061, -0.05), (-1.078, 1.078, -0.0433), (-1.091, 1.091, -0.025), (-1.254, 0.9111, 0.0), (-1.249, 0.9071, 0.025), (-1.234, 0.8964, 0.0433), (-1.214, 0.8817, 0.05), (-1.193, 0.867, 0.0433), (-1.178, 0.8562, 0.025), (-1.173, 0.8523, 6.123e-18), (-1.178, 0.8562, -0.025), (-1.193, 0.867, -0.0433), (-1.214, 0.8817, -0.05), (-1.234, 0.8964, -0.0433), (-1.249, 0.9071, -0.025), (-1.381, 0.7037, 0.0), (-1.375, 0.7006, 0.025), (-1.359, 0.6923, 0.0433), (-1.337, 0.681, 0.05), (-1.314, 0.6696, 0.0433), (-1.298, 0.6613, 0.025), (-1.292, 0.6583, 6.123e-18), (-1.298, 0.6613, -0.025), (-1.314, 0.6696, -0.0433), (-1.337, 0.681, -0.05), (-1.359, 0.6923, -0.0433), (-1.375, 0.7006, -0.025), (-1.474, 0.479, 0.0), (-1.468, 0.4769, 0.025), (-1.45, 0.4713, 0.0433), (-1.427, 0.4635, 0.05), (-1.403, 0.4558, 0.0433), (-1.385, 0.4501, 0.025), (-1.379, 0.4481, 6.123e-18), (-1.385, 0.4501, -0.025), (-1.403, 0.4558, -0.0433), (-1.427, 0.4635, -0.05), (-1.45, 0.4713, -0.0433), (-1.468, 0.4769, -0.025), (-1.531, 0.2425, 0.0), (-1.524, 0.2414, 0.025), (-1.506, 0.2386, 0.0433), (-1.482, 0.2347, 0.05), (-1.457, 0.2307, 0.0433), (-1.439, 0.2279, 0.025), (-1.432, 0.2268, 6.123e-18), (-1.439, 0.2279, -0.025), (-1.457, 0.2307, -0.0433), (-1.482, 0.2347, -0.05), (-1.506, 0.2386, -0.0433), (-1.524, 0.2414, -0.025), (-1.55, 1.355e-07, 0.0), (-1.543, 1.349e-07, 0.025), (-1.525, 1.333e-07, 0.0433), (-1.5, 1.311e-07, 0.05), (-1.475, 1.289e-07, 0.0433), (-1.457, 1.273e-07, 0.025), (-1.45, 1.268e-07, 6.123e-18), (-1.457, 1.273e-07, -0.025), (-1.475, 1.289e-07, -0.0433), (-1.5, 1.311e-07, -0.05), (-1.525, 1.333e-07, -0.0433), (-1.543, 1.349e-07, -0.025)], [], [(0, 12, 13, 1), (1, 13, 14, 2), (2, 14, 15, 3), (3, 15, 16, 4), (4, 16, 17, 5), (5, 17, 18, 6), (6, 18, 19, 7), (7, 19, 20, 8), (8, 20, 21, 9), (9, 21, 22, 10), (10, 22, 23, 11), (11, 23, 12, 0), (12, 24, 25, 13), (13, 25, 26, 14), (14, 26, 27, 15), (15, 27, 28, 16), (16, 28, 29, 17), (17, 29, 30, 18), (18, 30, 31, 19), (19, 31, 32, 20), (20, 32, 33, 21), (21, 33, 34, 22), (22, 34, 35, 23), (23, 35, 24, 12), (24, 36, 37, 25), (25, 37, 38, 26), (26, 38, 39, 27), (27, 39, 40, 28), (28, 40, 41, 29), (29, 41, 42, 30), (30, 42, 43, 31), (31, 43, 44, 32), (32, 44, 45, 33), (33, 45, 46, 34), (34, 46, 47, 35), (35, 47, 36, 24), (36, 48, 49, 37), (37, 49, 50, 38), (38, 50, 51, 39), (39, 51, 52, 40), (40, 52, 53, 41), (41, 53, 54, 42), (42, 54, 55, 43), (43, 55, 56, 44), (44, 56, 57, 45), (45, 57, 58, 46), (46, 58, 59, 47), (47, 59, 48, 36), (48, 60, 61, 49), (49, 61, 62, 50), (50, 62, 63, 51), (51, 63, 64, 52), (52, 64, 65, 53), (53, 65, 66, 54), (54, 66, 67, 55), (55, 67, 68, 56), (56, 68, 69, 57), (57, 69, 70, 58), (58, 70, 71, 59), (59, 71, 60, 48), (9, 10, 11, 0, 1, 2, 3, 4, 5, 6, 7, 8), (67, 66, 65, 64, 63, 62, 61, 60, 71, 70, 69, 68)])
me_torus_002.use_remesh_preserve_volume = False
me_torus_002.use_remesh_preserve_attributes = False
me_torus_002.use_mirror_vertex_groups = False
me_torus_002.update()
me_torus_000 = bpy.data.meshes.new('Torus.000')
me_torus_000.from_pydata([(-1.096, 1.096, 0.0), (-1.091, 1.091, 0.025), (-1.078, 1.078, 0.0433), (-1.061, 1.061, 0.05), (-1.043, 1.043, 0.0433), (-1.03, 1.03, 0.025), (-1.025, 1.025, 6.123e-18), (-1.03, 1.03, -0.025), (-1.043, 1.043, -0.0433), (-1.061, 1.061, -0.05), (-1.078, 1.078, -0.0433), (-1.091, 1.091, -0.025), (-1.254, 0.9111, 0.0), (-1.249, 0.9071, 0.025), (-1.234, 0.8964, 0.0433), (-1.214, 0.8817, 0.05), (-1.193, 0.867, 0.0433), (-1.178, 0.8562, 0.025), (-1.173, 0.8523, 6.123e-18), (-1.178, 0.8562, -0.025), (-1.193, 0.867, -0.0433), (-1.214, 0.8817, -0.05), (-1.234, 0.8964, -0.0433), (-1.249, 0.9071, -0.025), (-1.381, 0.7037, 0.0), (-1.375, 0.7006, 0.025), (-1.359, 0.6923, 0.0433), (-1.337, 0.681, 0.05), (-1.314, 0.6696, 0.0433), (-1.298, 0.6613, 0.025), (-1.292, 0.6583, 6.123e-18), (-1.298, 0.6613, -0.025), (-1.314, 0.6696, -0.0433), (-1.337, 0.681, -0.05), (-1.359, 0.6923, -0.0433), (-1.375, 0.7006, -0.025), (-1.474, 0.479, 0.0), (-1.468, 0.4769, 0.025), (-1.45, 0.4713, 0.0433), (-1.427, 0.4635, 0.05), (-1.403, 0.4558, 0.0433), (-1.385, 0.4501, 0.025), (-1.379, 0.4481, 6.123e-18), (-1.385, 0.4501, -0.025), (-1.403, 0.4558, -0.0433), (-1.427, 0.4635, -0.05), (-1.45, 0.4713, -0.0433), (-1.468, 0.4769, -0.025), (-1.531, 0.2425, 0.0), (-1.524, 0.2414, 0.025), (-1.506, 0.2386, 0.0433), (-1.482, 0.2347, 0.05), (-1.457, 0.2307, 0.0433), (-1.439, 0.2279, 0.025), (-1.432, 0.2268, 6.123e-18), (-1.439, 0.2279, -0.025), (-1.457, 0.2307, -0.0433), (-1.482, 0.2347, -0.05), (-1.506, 0.2386, -0.0433), (-1.524, 0.2414, -0.025), (-1.55, 1.355e-07, 0.0), (-1.543, 1.349e-07, 0.025), (-1.525, 1.333e-07, 0.0433), (-1.5, 1.311e-07, 0.05), (-1.475, 1.289e-07, 0.0433), (-1.457, 1.273e-07, 0.025), (-1.45, 1.268e-07, 6.123e-18), (-1.457, 1.273e-07, -0.025), (-1.475, 1.289e-07, -0.0433), (-1.5, 1.311e-07, -0.05), (-1.525, 1.333e-07, -0.0433), (-1.543, 1.349e-07, -0.025)], [], [(0, 12, 13, 1), (1, 13, 14, 2), (2, 14, 15, 3), (3, 15, 16, 4), (4, 16, 17, 5), (5, 17, 18, 6), (6, 18, 19, 7), (7, 19, 20, 8), (8, 20, 21, 9), (9, 21, 22, 10), (10, 22, 23, 11), (11, 23, 12, 0), (12, 24, 25, 13), (13, 25, 26, 14), (14, 26, 27, 15), (15, 27, 28, 16), (16, 28, 29, 17), (17, 29, 30, 18), (18, 30, 31, 19), (19, 31, 32, 20), (20, 32, 33, 21), (21, 33, 34, 22), (22, 34, 35, 23), (23, 35, 24, 12), (24, 36, 37, 25), (25, 37, 38, 26), (26, 38, 39, 27), (27, 39, 40, 28), (28, 40, 41, 29), (29, 41, 42, 30), (30, 42, 43, 31), (31, 43, 44, 32), (32, 44, 45, 33), (33, 45, 46, 34), (34, 46, 47, 35), (35, 47, 36, 24), (36, 48, 49, 37), (37, 49, 50, 38), (38, 50, 51, 39), (39, 51, 52, 40), (40, 52, 53, 41), (41, 53, 54, 42), (42, 54, 55, 43), (43, 55, 56, 44), (44, 56, 57, 45), (45, 57, 58, 46), (46, 58, 59, 47), (47, 59, 48, 36), (48, 60, 61, 49), (49, 61, 62, 50), (50, 62, 63, 51), (51, 63, 64, 52), (52, 64, 65, 53), (53, 65, 66, 54), (54, 66, 67, 55), (55, 67, 68, 56), (56, 68, 69, 57), (57, 69, 70, 58), (58, 70, 71, 59), (59, 71, 60, 48), (9, 10, 11, 0, 1, 2, 3, 4, 5, 6, 7, 8), (67, 66, 65, 64, 63, 62, 61, 60, 71, 70, 69, 68)])
me_torus_000.use_remesh_preserve_volume = False
me_torus_000.use_remesh_preserve_attributes = False
me_torus_000.use_mirror_vertex_groups = False
me_torus_000.update()

# ---- objects
ob_torus = bpy.data.objects.new('Torus', me_torus)
ob_circle_002 = bpy.data.objects.new('Circle.002', me_circle_000)
ob_torus_013 = bpy.data.objects.new('Torus.013', me_torus_002)
ob_torus_012 = bpy.data.objects.new('Torus.012', me_torus_000)

# ---- transforms, parenting, visibility, modifiers, constraints
ob_torus.location = (0.0, 3.82, 1.94)
ob_torus.rotation_euler = (-0.0, 1.571, 0.0)
ob_torus.lineart.crease_threshold = 0.0
ob_circle_002.location = (0.06659, 3.84, 0.4)
ob_circle_002.rotation_euler = (0.0, -1.571, 0.0)
ob_circle_002.scale = (1.0, 1.0, 1.111)
ob_circle_002.lineart.crease_threshold = 0.0
ob_torus_013.location = (-0.4855, 3.84, 1.91)
ob_torus_013.rotation_euler = (0.0, -1.571, 0.0)
ob_torus_013.lineart.crease_threshold = 0.0
ob_torus_012.location = (0.4896, 3.84, 1.91)
ob_torus_012.rotation_euler = (0.0, -1.571, 0.0)
ob_torus_012.lineart.crease_threshold = 0.0

# ---- collection membership
col_collection_1.objects.link(ob_torus)
col_collection_1.objects.link(ob_circle_002)
col_collection_1.objects.link(ob_torus_013)
col_collection_1.objects.link(ob_torus_012)

# ---- scene / render settings (as saved in the file)
scene.frame_start = 1; scene.frame_end = 250; scene.frame_set(84)
scene.render.engine = 'BLENDER_EEVEE_NEXT'
scene.render.resolution_percentage = 50
scene.render.dither_intensity = 0.0
scene.cycles.use_denoising = False
scene.cycles.samples = 128
scene.cycles.sampling_pattern = 'TABULATED_SOBOL'
scene.cycles.light_sampling_threshold = 0.0
scene.cycles.use_adaptive_sampling = False
scene.cycles.use_light_tree = False
scene.cycles.blur_glossy = 0.0
scene.cycles.sample_clamp_indirect = 0.0
scene.view_settings.view_transform = 'Standard'
bpy.context.view_layer.update()

# ---- added for rendering (the .blend has no active camera and no usable light): camera, sun
cam_auto = bpy.data.cameras.new('AutoCamera')
cam_auto.lens = 50.0
cam_auto.sensor_width = 36.0
cam_auto.clip_end = 1000.0
ob_auto_camera = bpy.data.objects.new('AutoCamera', cam_auto)
scene.collection.objects.link(ob_auto_camera)
ob_auto_camera.location = (2.04601, 2.06934, 2.24145)
ob_auto_camera.rotation_euler = (1.09748, -7.21219e-08, 0.694738)
scene.camera = ob_auto_camera
light_auto_sun = bpy.data.lights.new('AutoSun', 'SUN')
light_auto_sun.energy = 3.0
light_auto_sun.angle = 0.0523599
ob_auto_sun = bpy.data.objects.new('AutoSun', light_auto_sun)
scene.collection.objects.link(ob_auto_sun)
ob_auto_sun.rotation_euler = (0.872665, 0.174533, 0.523599)
bpy.context.view_layer.update()
